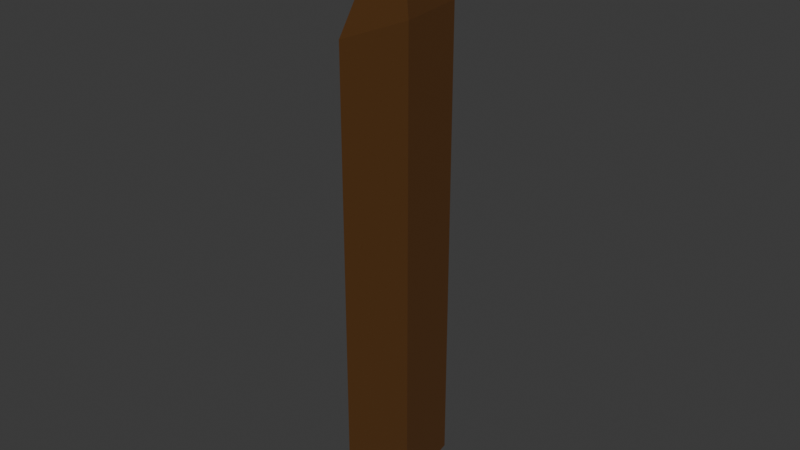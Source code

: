 # Source: WoodenBlade.blend  (saved by Blender 4.2.66; exported with 4.5.12 LTS)
import bpy
from mathutils import Matrix  # noqa: F401  (used for matrix-valued properties, if any)

bpy.ops.wm.read_factory_settings(use_empty=True)
scene = bpy.context.scene
scene.name = 'Scene'

# ---- collections
col_collection = bpy.data.collections.new('Collection'); scene.collection.children.link(col_collection)

# ---- materials (node trees are filled in below, after node groups)
mat_material_003 = bpy.data.materials.new('Material.003')

# ---- material node trees
mat_material_003.use_nodes = True; mat_material_003.node_tree.nodes.clear()
_N = mat_material_003.node_tree.nodes; _L = mat_material_003.node_tree.links
n0 = _N.new('ShaderNodeBsdfPrincipled'); n0.name = 'Principled BSDF'; n0.location = (10, 300)
n0.inputs[0].default_value = (0.1088, 0.04434, 0.01013, 1.0)
n1 = _N.new('ShaderNodeOutputMaterial'); n1.name = 'Material Output'; n1.location = (300, 300)
_L.new(n0.outputs[0], n1.inputs[0])
n1.is_active_output = True

# ---- world
world_world = bpy.data.worlds.new('World'); scene.world = world_world
world_world.use_nodes = True; world_world.node_tree.nodes.clear()
_N = world_world.node_tree.nodes; _L = world_world.node_tree.links
n0 = _N.new('ShaderNodeOutputWorld'); n0.name = 'World Output'; n0.location = (300, 300)
n1 = _N.new('ShaderNodeBackground'); n1.name = 'Background'; n1.location = (10, 300)
n1.inputs[0].default_value = (0.05088, 0.05088, 0.05088, 1.0)
_L.new(n1.outputs[0], n0.inputs[0])
n0.is_active_output = True
world_world.color = (0.05088, 0.05088, 0.05088)
world_world.sun_shadow_jitter_overblur = 0.0

# ---- meshes
me_cube_001 = bpy.data.meshes.new('Cube.001')
me_cube_001.from_pydata([(0.0, -0.0596, 0.02976), (0.0, 0.0596, 0.02976), (-0.007345, 0.0, 0.025), (0.007345, 0.0, 0.025), (-0.007345, 0.0, 0.4185), (0.007345, 0.0, 0.4185), (0.0, 0.0596, 0.4185), (0.0, -0.0596, 0.4185), (0.0, 0.0, 0.5053)], [], [(2, 0, 7, 4), (7, 5, 8), (4, 7, 8), (0, 3, 5, 7), (1, 2, 4, 6), (3, 1, 6, 5), (6, 4, 8), (5, 6, 8), (0, 2, 1, 3)])
_uv = me_cube_001.uv_layers.new(name='UVMap')
_uv.uv.foreach_set('vector', [0.7867, 0.625, 0.7867, 0.6714, 0.7867, 0.6714, 0.7867, 0.625, 0.7133, 0.6714, 0.7133, 0.625, 0.7133, 0.6714, 0.7867, 0.625, 0.7867, 0.6714, 0.7867, 0.625, 0.7133, 0.6714, 0.7133, 0.625, 0.7133, 0.625, 0.7133, 0.6714, 0.7867, 0.5786, 0.7867, 0.625, 0.7867, 0.625, 0.7867, 0.5786, 0.7133, 0.625, 0.7133, 0.5786, 0.7133, 0.5786, 0.7133, 0.625, 0.7867, 0.5786, 0.7867, 0.625, 0.7867, 0.5786, 0.7133, 0.625, 0.7133, 0.5786, 0.7133, 0.625, 0.7133, 0.6714, 0.7867, 0.625, 0.7133, 0.5786, 0.7133, 0.625])
me_cube_001.materials.append(mat_material_003)
me_cube_001.update()

# ---- objects
ob_blade = bpy.data.objects.new('Blade', me_cube_001)

# ---- transforms, parenting, visibility, modifiers, constraints
ob_blade.location = (0.0, 0.0, 0.0)

# ---- collection membership
col_collection.objects.link(ob_blade)

# ---- scene / render settings (as saved in the file)
scene.frame_start = 1; scene.frame_end = 250; scene.frame_set(1)
scene.render.engine = 'BLENDER_EEVEE_NEXT'
bpy.context.view_layer.update()

# ---- added for rendering (the .blend has no active camera and no usable light): camera, sun
cam_auto = bpy.data.cameras.new('AutoCamera')
cam_auto.lens = 50.0
cam_auto.sensor_width = 36.0
cam_auto.clip_end = 1000.0
ob_auto_camera = bpy.data.objects.new('AutoCamera', cam_auto)
scene.collection.objects.link(ob_auto_camera)
ob_auto_camera.location = (0.458034, -0.549641, 0.631558)
ob_auto_camera.rotation_euler = (1.09748, -7.21219e-08, 0.694738)
scene.camera = ob_auto_camera
light_auto_sun = bpy.data.lights.new('AutoSun', 'SUN')
light_auto_sun.energy = 3.0
light_auto_sun.angle = 0.0523599
ob_auto_sun = bpy.data.objects.new('AutoSun', light_auto_sun)
scene.collection.objects.link(ob_auto_sun)
ob_auto_sun.rotation_euler = (0.872665, 0.174533, 0.523599)
bpy.context.view_layer.update()
